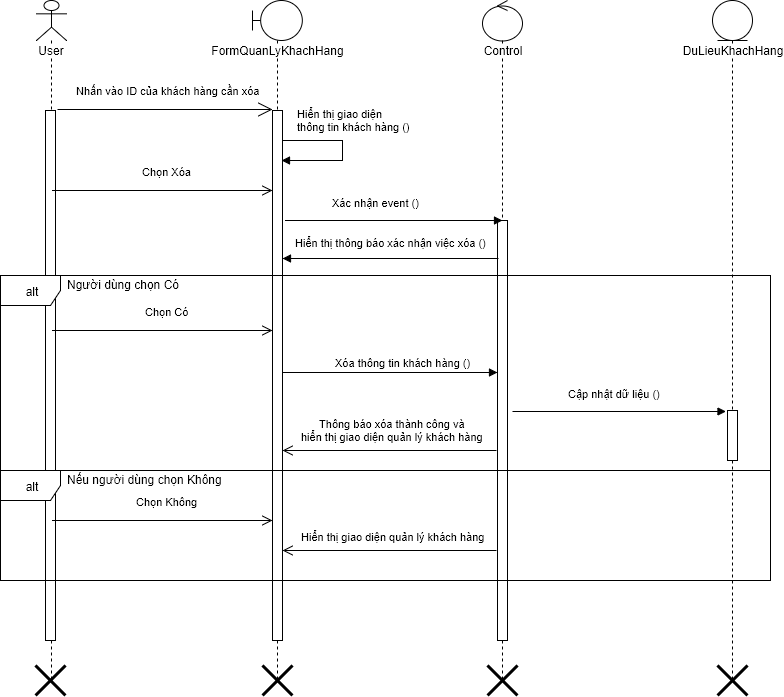

The diagram above was exported from draw.io. Its source (the exported page's mxGraphModel, read from the mxfile embedded in the PNG):
<mxGraphModel dx="872" dy="520" grid="1" gridSize="10" guides="1" tooltips="1" connect="1" arrows="1" fold="1" page="1" pageScale="1" pageWidth="826" pageHeight="1169" background="#ffffff" math="0" shadow="0">
  <root>
    <mxCell id="0" />
    <mxCell id="1" parent="0" />
    <mxCell id="2" value="User" style="shape=umlLifeline;participant=umlActor;perimeter=lifelinePerimeter;whiteSpace=wrap;html=1;container=1;collapsible=0;recursiveResize=0;verticalAlign=top;spacingTop=36;labelBackgroundColor=#ffffff;outlineConnect=0;" parent="1" vertex="1">
      <mxGeometry x="64" y="40" width="30" height="680" as="geometry" />
    </mxCell>
    <mxCell id="7" value="" style="html=1;points=[];perimeter=orthogonalPerimeter;" parent="2" vertex="1">
      <mxGeometry x="9" y="110" width="10" height="530" as="geometry" />
    </mxCell>
    <mxCell id="73" value="" style="shape=umlDestroy;whiteSpace=wrap;html=1;strokeWidth=3;" parent="2" vertex="1">
      <mxGeometry x="-1" y="665" width="30" height="30" as="geometry" />
    </mxCell>
    <mxCell id="3" value="FormQuanLyKhachHang" style="shape=umlLifeline;participant=umlBoundary;perimeter=lifelinePerimeter;whiteSpace=wrap;html=1;container=1;collapsible=0;recursiveResize=0;verticalAlign=top;spacingTop=36;labelBackgroundColor=#ffffff;outlineConnect=0;" parent="1" vertex="1">
      <mxGeometry x="280" y="40" width="50" height="680" as="geometry" />
    </mxCell>
    <mxCell id="8" value="" style="html=1;points=[];perimeter=orthogonalPerimeter;" parent="3" vertex="1">
      <mxGeometry x="20" y="110" width="10" height="530" as="geometry" />
    </mxCell>
    <mxCell id="5" value="Control" style="shape=umlLifeline;participant=umlControl;perimeter=lifelinePerimeter;whiteSpace=wrap;html=1;container=1;collapsible=0;recursiveResize=0;verticalAlign=top;spacingTop=36;labelBackgroundColor=#ffffff;outlineConnect=0;" parent="1" vertex="1">
      <mxGeometry x="510" y="40" width="40" height="680" as="geometry" />
    </mxCell>
    <mxCell id="50" value="" style="html=1;points=[];perimeter=orthogonalPerimeter;" parent="5" vertex="1">
      <mxGeometry x="15" y="220" width="10" height="420" as="geometry" />
    </mxCell>
    <mxCell id="9" value="Nhấn vào ID của khách hàng cần xóa" style="endArrow=open;endSize=12;html=1;" parent="1" edge="1">
      <mxGeometry x="0.027" y="19" width="160" relative="1" as="geometry">
        <mxPoint x="85" y="149" as="sourcePoint" />
        <mxPoint x="300" y="149" as="targetPoint" />
        <mxPoint as="offset" />
      </mxGeometry>
    </mxCell>
    <mxCell id="40" value="DuLieuKhachHang" style="shape=umlLifeline;participant=umlEntity;perimeter=lifelinePerimeter;whiteSpace=wrap;html=1;container=1;collapsible=0;recursiveResize=0;verticalAlign=top;spacingTop=36;labelBackgroundColor=#ffffff;outlineConnect=0;" parent="1" vertex="1">
      <mxGeometry x="740" y="40" width="40" height="680" as="geometry" />
    </mxCell>
    <mxCell id="103" value="" style="html=1;points=[];perimeter=orthogonalPerimeter;" parent="40" vertex="1">
      <mxGeometry x="15" y="410" width="10" height="50" as="geometry" />
    </mxCell>
    <mxCell id="49" value="Chọn Xóa" style="html=1;verticalAlign=bottom;endArrow=open;endSize=8;exitX=0.7;exitY=0.151;exitPerimeter=0;" parent="1" source="7" edge="1">
      <mxGeometry x="0.0338" y="10" relative="1" as="geometry">
        <mxPoint x="93" y="230" as="sourcePoint" />
        <mxPoint x="300" y="230" as="targetPoint" />
        <mxPoint as="offset" />
        <Array as="points">
          <mxPoint x="200" y="230" />
        </Array>
      </mxGeometry>
    </mxCell>
    <mxCell id="51" value="Xác nhận event ()" style="endArrow=block;endFill=1;html=1;align=left;verticalAlign=top;" parent="1" edge="1">
      <mxGeometry y="-40" as="geometry">
        <mxPoint x="313" y="260" as="sourcePoint" />
        <mxPoint x="530" y="260" as="targetPoint" />
        <mxPoint x="-64" y="-30" as="offset" />
        <Array as="points">
          <mxPoint x="410" y="260" />
        </Array>
      </mxGeometry>
    </mxCell>
    <mxCell id="58" value="alt" style="shape=umlFrame;whiteSpace=wrap;html=1;" parent="1" vertex="1">
      <mxGeometry x="28" y="315" width="770" height="195" as="geometry" />
    </mxCell>
    <mxCell id="62" value="Người dùng chọn Có" style="text;html=1;resizable=0;points=[];autosize=1;align=left;verticalAlign=top;spacingTop=-4;" parent="1" vertex="1">
      <mxGeometry x="93" y="315" width="130" height="20" as="geometry" />
    </mxCell>
    <mxCell id="74" value="" style="shape=umlDestroy;whiteSpace=wrap;html=1;strokeWidth=3;" parent="1" vertex="1">
      <mxGeometry x="290" y="705" width="30" height="30" as="geometry" />
    </mxCell>
    <mxCell id="109" value="Hiển thị giao diện&lt;div&gt;thông tin khách hàng ()&lt;/div&gt;" style="edgeStyle=orthogonalEdgeStyle;html=1;align=left;spacingLeft=2;endArrow=block;rounded=0;" parent="1" edge="1">
      <mxGeometry x="-0.8462" y="20" relative="1" as="geometry">
        <mxPoint x="310" y="180" as="sourcePoint" />
        <Array as="points">
          <mxPoint x="370" y="180" />
          <mxPoint x="370" y="200" />
        </Array>
        <mxPoint x="309" y="200" as="targetPoint" />
        <mxPoint as="offset" />
      </mxGeometry>
    </mxCell>
    <mxCell id="112" value="alt" style="shape=umlFrame;whiteSpace=wrap;html=1;" parent="1" vertex="1">
      <mxGeometry x="28" y="510" width="770" height="110" as="geometry" />
    </mxCell>
    <mxCell id="113" value="Nếu người dùng chọn Không" style="text;html=1;resizable=0;points=[];autosize=1;align=left;verticalAlign=top;spacingTop=-4;" parent="1" vertex="1">
      <mxGeometry x="93" y="510" width="170" height="20" as="geometry" />
    </mxCell>
    <mxCell id="114" value="Hiển thị giao diện quản lý khách hàng" style="html=1;verticalAlign=bottom;endArrow=open;endSize=8;" parent="1" edge="1">
      <mxGeometry x="-61" y="85" as="geometry">
        <mxPoint x="524" y="590" as="sourcePoint" />
        <mxPoint x="310" y="590" as="targetPoint" />
        <mxPoint x="3" y="-5" as="offset" />
      </mxGeometry>
    </mxCell>
    <mxCell id="117" value="Hiển thị thông báo xác nhận việc xóa ()" style="endArrow=block;endFill=1;html=1;align=left;verticalAlign=top;" parent="1" edge="1">
      <mxGeometry as="geometry">
        <mxPoint x="526" y="298" as="sourcePoint" />
        <mxPoint x="310" y="298" as="targetPoint" />
        <mxPoint x="-97" y="-28" as="offset" />
        <Array as="points" />
      </mxGeometry>
    </mxCell>
    <mxCell id="121" value="Chọn&amp;nbsp;&lt;span&gt;Có&lt;/span&gt;" style="html=1;verticalAlign=bottom;endArrow=open;endSize=8;exitX=0.7;exitY=0.415;exitPerimeter=0;" parent="1" source="7" edge="1">
      <mxGeometry x="0.0338" y="10" relative="1" as="geometry">
        <mxPoint x="93" y="370" as="sourcePoint" />
        <mxPoint x="300" y="370" as="targetPoint" />
        <mxPoint as="offset" />
        <Array as="points">
          <mxPoint x="200" y="370" />
        </Array>
      </mxGeometry>
    </mxCell>
    <mxCell id="122" value="Xóa thông tin khách hàng ()" style="endArrow=block;endFill=1;html=1;align=left;verticalAlign=top;entryX=0.5;entryY=0;entryPerimeter=0;" parent="1" edge="1">
      <mxGeometry as="geometry">
        <mxPoint x="310" y="412" as="sourcePoint" />
        <mxPoint x="525" y="412" as="targetPoint" />
        <mxPoint x="-57" y="-22" as="offset" />
      </mxGeometry>
    </mxCell>
    <mxCell id="123" value="&lt;span&gt;Cập nhật dữ liệu ()&lt;/span&gt;" style="endArrow=block;endFill=1;html=1;align=left;verticalAlign=top;" parent="1" edge="1">
      <mxGeometry x="-6" y="-269" as="geometry">
        <mxPoint x="540" y="451" as="sourcePoint" />
        <mxPoint x="753.5" y="451" as="targetPoint" />
        <mxPoint x="-53" y="-30" as="offset" />
      </mxGeometry>
    </mxCell>
    <mxCell id="124" value="&lt;div&gt;Thông báo xóa thành công và&lt;/div&gt;hiển thị giao diện quản lý khách hàng" style="html=1;verticalAlign=bottom;endArrow=open;endSize=8;" parent="1" edge="1">
      <mxGeometry x="-61" y="-15" as="geometry">
        <mxPoint x="524" y="490" as="sourcePoint" />
        <mxPoint x="310" y="490" as="targetPoint" />
        <mxPoint x="3" y="-5" as="offset" />
      </mxGeometry>
    </mxCell>
    <mxCell id="125" value="Chọn Không" style="html=1;verticalAlign=bottom;endArrow=open;endSize=8;exitX=0.7;exitY=0.774;exitPerimeter=0;" parent="1" source="7" edge="1">
      <mxGeometry x="0.0338" y="10" relative="1" as="geometry">
        <mxPoint x="93" y="560" as="sourcePoint" />
        <mxPoint x="300" y="560" as="targetPoint" />
        <mxPoint as="offset" />
        <Array as="points">
          <mxPoint x="200" y="560" />
        </Array>
      </mxGeometry>
    </mxCell>
    <mxCell id="77" value="" style="shape=umlDestroy;whiteSpace=wrap;html=1;strokeWidth=3;" parent="1" vertex="1">
      <mxGeometry x="745" y="705" width="30" height="30" as="geometry" />
    </mxCell>
    <mxCell id="76" value="" style="shape=umlDestroy;whiteSpace=wrap;html=1;strokeWidth=3;" parent="1" vertex="1">
      <mxGeometry x="515" y="705" width="30" height="30" as="geometry" />
    </mxCell>
  </root>
</mxGraphModel>